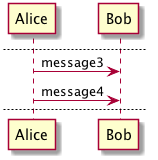

The diagram above was rendered by PlantUML. Its source (embedded in the PNG):
@startuml

Alice -> Bob : message1
Alice -> Bob : message2

newpage

Alice -> Bob : message3
Alice -> Bob : message4

newpage A title for the \n last page

Alice -> Bob : message5
Alice -> Bob : message6

@enduml